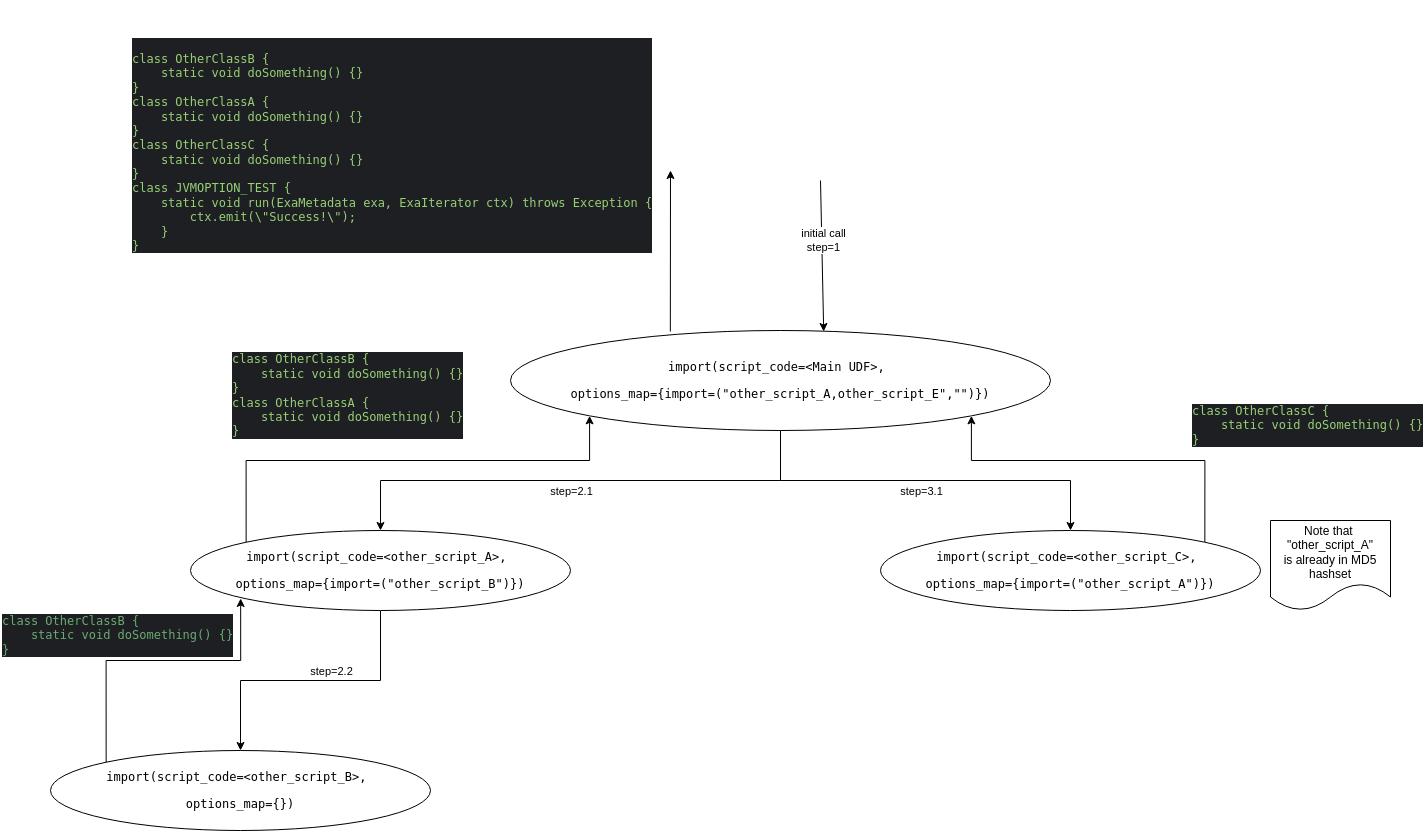

The diagram above was exported from draw.io. Its source (the exported page's mxGraphModel, read from the mxfile embedded in the PNG):
<mxGraphModel dx="3050" dy="1752" grid="1" gridSize="10" guides="1" tooltips="1" connect="1" arrows="1" fold="1" page="1" pageScale="1" pageWidth="827" pageHeight="1169" math="0" shadow="0">
  <root>
    <mxCell id="0" />
    <mxCell id="1" parent="0" />
    <mxCell id="14" style="edgeStyle=orthogonalEdgeStyle;rounded=0;orthogonalLoop=1;jettySize=auto;html=1;exitX=0.5;exitY=1;exitDx=0;exitDy=0;entryX=0.5;entryY=0;entryDx=0;entryDy=0;" edge="1" parent="1" source="2" target="3">
      <mxGeometry relative="1" as="geometry" />
    </mxCell>
    <mxCell id="22" value="step=2.1" style="edgeLabel;html=1;align=center;verticalAlign=middle;resizable=0;points=[];" vertex="1" connectable="0" parent="14">
      <mxGeometry x="0.012" y="-1" relative="1" as="geometry">
        <mxPoint x="-7" y="11" as="offset" />
      </mxGeometry>
    </mxCell>
    <mxCell id="19" style="edgeStyle=orthogonalEdgeStyle;rounded=0;orthogonalLoop=1;jettySize=auto;html=1;exitX=0.5;exitY=1;exitDx=0;exitDy=0;" edge="1" parent="1" source="2" target="18">
      <mxGeometry relative="1" as="geometry" />
    </mxCell>
    <mxCell id="24" value="step=3.1" style="edgeLabel;html=1;align=center;verticalAlign=middle;resizable=0;points=[];" vertex="1" connectable="0" parent="19">
      <mxGeometry x="0.1179" y="4" relative="1" as="geometry">
        <mxPoint x="-28" y="14" as="offset" />
      </mxGeometry>
    </mxCell>
    <mxCell id="2" value="&lt;div style=&quot;&quot;&gt;&lt;pre style=&quot;font-family: &amp;quot;JetBrains Mono&amp;quot;, monospace;&quot;&gt;&lt;span style=&quot;background-color: rgb(255, 255, 255);&quot;&gt;import(script_code=&amp;lt;Main UDF&amp;gt;, &lt;/span&gt;&lt;/pre&gt;&lt;pre style=&quot;font-family: &amp;quot;JetBrains Mono&amp;quot;, monospace;&quot;&gt;&lt;span style=&quot;background-color: rgb(255, 255, 255);&quot;&gt;options_map={import=(&quot;other_script_A,other_script_E&quot;,&quot;&quot;)})&lt;/span&gt;&lt;/pre&gt;&lt;/div&gt;" style="ellipse;whiteSpace=wrap;html=1;" vertex="1" parent="1">
      <mxGeometry x="130" y="170" width="540" height="100" as="geometry" />
    </mxCell>
    <mxCell id="11" style="edgeStyle=orthogonalEdgeStyle;rounded=0;orthogonalLoop=1;jettySize=auto;html=1;exitX=0.5;exitY=1;exitDx=0;exitDy=0;" edge="1" parent="1" source="3" target="4">
      <mxGeometry relative="1" as="geometry" />
    </mxCell>
    <mxCell id="23" value="step=2.2" style="edgeLabel;html=1;align=center;verticalAlign=middle;resizable=0;points=[];" vertex="1" connectable="0" parent="11">
      <mxGeometry x="-0.0643" y="-2" relative="1" as="geometry">
        <mxPoint x="11" y="-8" as="offset" />
      </mxGeometry>
    </mxCell>
    <mxCell id="15" style="edgeStyle=orthogonalEdgeStyle;rounded=0;orthogonalLoop=1;jettySize=auto;html=1;exitX=0;exitY=0;exitDx=0;exitDy=0;entryX=0;entryY=1;entryDx=0;entryDy=0;" edge="1" parent="1" source="3" target="2">
      <mxGeometry relative="1" as="geometry">
        <Array as="points">
          <mxPoint x="-134" y="300" />
          <mxPoint x="209" y="300" />
        </Array>
      </mxGeometry>
    </mxCell>
    <mxCell id="3" value="&lt;pre style=&quot;border-color: var(--border-color); font-family: &amp;quot;JetBrains Mono&amp;quot;, monospace;&quot;&gt;&lt;div style=&quot;&quot;&gt;&lt;pre style=&quot;font-family: &amp;quot;JetBrains Mono&amp;quot;, monospace;&quot;&gt;&lt;span style=&quot;background-color: rgb(255, 255, 255);&quot;&gt;import(script_code=&amp;lt;other_script_A&amp;gt;, &lt;/span&gt;&lt;/pre&gt;&lt;pre style=&quot;font-family: &amp;quot;JetBrains Mono&amp;quot;, monospace;&quot;&gt;&lt;span style=&quot;background-color: rgb(255, 255, 255);&quot;&gt;options_map={import=(&quot;other_script_B&quot;)})&lt;/span&gt;&lt;/pre&gt;&lt;/div&gt;&lt;/pre&gt;" style="ellipse;whiteSpace=wrap;html=1;" vertex="1" parent="1">
      <mxGeometry x="-190" y="370" width="380" height="80" as="geometry" />
    </mxCell>
    <mxCell id="4" value="&lt;pre style=&quot;border-color: var(--border-color); font-family: &amp;quot;JetBrains Mono&amp;quot;, monospace;&quot;&gt;&lt;div style=&quot;&quot;&gt;&lt;pre style=&quot;font-family: &amp;quot;JetBrains Mono&amp;quot;, monospace;&quot;&gt;&lt;span style=&quot;background-color: rgb(255, 255, 255);&quot;&gt;import(script_code=&amp;lt;other_script_B&amp;gt;, &lt;/span&gt;&lt;/pre&gt;&lt;pre style=&quot;font-family: &amp;quot;JetBrains Mono&amp;quot;, monospace;&quot;&gt;&lt;span style=&quot;background-color: rgb(255, 255, 255);&quot;&gt;options_map={})&lt;/span&gt;&lt;/pre&gt;&lt;/div&gt;&lt;/pre&gt;" style="ellipse;whiteSpace=wrap;html=1;" vertex="1" parent="1">
      <mxGeometry x="-330" y="590" width="380" height="80" as="geometry" />
    </mxCell>
    <mxCell id="12" style="edgeStyle=orthogonalEdgeStyle;rounded=0;orthogonalLoop=1;jettySize=auto;html=1;exitX=0;exitY=0;exitDx=0;exitDy=0;entryX=0.132;entryY=0.85;entryDx=0;entryDy=0;entryPerimeter=0;" edge="1" parent="1" source="4" target="3">
      <mxGeometry relative="1" as="geometry">
        <Array as="points">
          <mxPoint x="-274" y="500" />
          <mxPoint x="-140" y="500" />
        </Array>
      </mxGeometry>
    </mxCell>
    <mxCell id="13" value="&lt;div style=&quot;background-color: rgb(30, 31, 34);&quot;&gt;&lt;pre style=&quot;&quot;&gt;&lt;font face=&quot;JetBrains Mono, monospace&quot; color=&quot;#6aab73&quot;&gt;class OtherClassB {&lt;br/&gt;    static void doSomething() {}&lt;br/&gt;}&lt;br&gt;&lt;/font&gt;&lt;/pre&gt;&lt;/div&gt;" style="text;html=1;strokeColor=none;fillColor=none;align=left;verticalAlign=middle;whiteSpace=wrap;rounded=0;" vertex="1" parent="1">
      <mxGeometry x="-380" y="460" width="60" height="30" as="geometry" />
    </mxCell>
    <mxCell id="16" value="&lt;div style=&quot;background-color: rgb(30, 31, 34);&quot;&gt;&lt;pre style=&quot;&quot;&gt;&lt;pre style=&quot;border-color: var(--border-color);&quot;&gt;&lt;font face=&quot;JetBrains Mono, monospace&quot; color=&quot;#97d077&quot;&gt;class OtherClassB {&lt;br/&gt;    static void doSomething() {}&lt;br/&gt;}&lt;br/&gt;class OtherClassA {&lt;br/&gt;    static void doSomething() {}&lt;br/&gt;}&lt;/font&gt;&lt;font face=&quot;JetBrains Mono, monospace&quot;&gt;&lt;br&gt;&lt;/font&gt;&lt;/pre&gt;&lt;/pre&gt;&lt;/div&gt;" style="text;html=1;strokeColor=none;fillColor=none;align=left;verticalAlign=middle;whiteSpace=wrap;rounded=0;" vertex="1" parent="1">
      <mxGeometry x="-150" y="220" width="60" height="30" as="geometry" />
    </mxCell>
    <mxCell id="20" style="edgeStyle=orthogonalEdgeStyle;rounded=0;orthogonalLoop=1;jettySize=auto;html=1;exitX=1;exitY=0;exitDx=0;exitDy=0;entryX=1;entryY=1;entryDx=0;entryDy=0;" edge="1" parent="1" source="18" target="2">
      <mxGeometry relative="1" as="geometry">
        <Array as="points">
          <mxPoint x="824" y="300" />
          <mxPoint x="591" y="300" />
        </Array>
      </mxGeometry>
    </mxCell>
    <mxCell id="18" value="&lt;pre style=&quot;border-color: var(--border-color); font-family: &amp;quot;JetBrains Mono&amp;quot;, monospace;&quot;&gt;&lt;div style=&quot;&quot;&gt;&lt;pre style=&quot;font-family: &amp;quot;JetBrains Mono&amp;quot;, monospace;&quot;&gt;&lt;span style=&quot;background-color: rgb(255, 255, 255);&quot;&gt;import(script_code=&amp;lt;other_script_C&amp;gt;, &lt;/span&gt;&lt;/pre&gt;&lt;pre style=&quot;font-family: &amp;quot;JetBrains Mono&amp;quot;, monospace;&quot;&gt;&lt;span style=&quot;background-color: rgb(255, 255, 255);&quot;&gt;options_map={import=(&quot;other_script_A&quot;)})&lt;/span&gt;&lt;/pre&gt;&lt;/div&gt;&lt;/pre&gt;" style="ellipse;whiteSpace=wrap;html=1;" vertex="1" parent="1">
      <mxGeometry x="500" y="370" width="380" height="80" as="geometry" />
    </mxCell>
    <mxCell id="21" value="&lt;div style=&quot;background-color: rgb(30, 31, 34);&quot;&gt;&lt;pre style=&quot;&quot;&gt;&lt;pre style=&quot;border-color: var(--border-color);&quot;&gt;&lt;font face=&quot;JetBrains Mono, monospace&quot; color=&quot;#97d077&quot;&gt;class OtherClassC {&lt;br/&gt;    static void doSomething() {}&lt;br/&gt;}&lt;/font&gt;&lt;font face=&quot;JetBrains Mono, monospace&quot;&gt;&lt;br&gt;&lt;/font&gt;&lt;/pre&gt;&lt;/pre&gt;&lt;/div&gt;" style="text;html=1;strokeColor=none;fillColor=none;align=left;verticalAlign=middle;whiteSpace=wrap;rounded=0;" vertex="1" parent="1">
      <mxGeometry x="810" y="250" width="60" height="30" as="geometry" />
    </mxCell>
    <mxCell id="25" value="Note that&amp;nbsp;&lt;br&gt;&quot;other_script_A&quot;&lt;br&gt;is already in MD5 hashset" style="shape=document;whiteSpace=wrap;html=1;boundedLbl=1;" vertex="1" parent="1">
      <mxGeometry x="890" y="360" width="120" height="90" as="geometry" />
    </mxCell>
    <mxCell id="26" value="" style="endArrow=classic;html=1;rounded=0;entryX=0.58;entryY=0.01;entryDx=0;entryDy=0;entryPerimeter=0;" edge="1" parent="1" target="2">
      <mxGeometry width="50" height="50" relative="1" as="geometry">
        <mxPoint x="440" y="20" as="sourcePoint" />
        <mxPoint x="490" y="60" as="targetPoint" />
      </mxGeometry>
    </mxCell>
    <mxCell id="27" value="initial call&lt;br&gt;step=1" style="edgeLabel;html=1;align=center;verticalAlign=middle;resizable=0;points=[];" vertex="1" connectable="0" parent="26">
      <mxGeometry x="-0.2051" y="1" relative="1" as="geometry">
        <mxPoint as="offset" />
      </mxGeometry>
    </mxCell>
    <mxCell id="28" value="" style="endArrow=classic;html=1;rounded=0;exitX=0.296;exitY=0.01;exitDx=0;exitDy=0;exitPerimeter=0;" edge="1" parent="1" source="2">
      <mxGeometry width="50" height="50" relative="1" as="geometry">
        <mxPoint x="270" y="220" as="sourcePoint" />
        <mxPoint x="290" y="10" as="targetPoint" />
      </mxGeometry>
    </mxCell>
    <mxCell id="29" value="&lt;div style=&quot;background-color: rgb(30, 31, 34);&quot;&gt;&lt;pre style=&quot;&quot;&gt;&lt;pre style=&quot;border-color: var(--border-color);&quot;&gt;&lt;font face=&quot;JetBrains Mono, monospace&quot;&gt;&lt;font color=&quot;#97d077&quot;&gt;&lt;br/&gt;class OtherClassB {&lt;br/&gt;    static void doSomething() {}&lt;br/&gt;}&lt;br/&gt;class OtherClassA {&lt;br/&gt;    static void doSomething() {}&lt;br/&gt;}&lt;br/&gt;class OtherClassC {&lt;br/&gt;    static void doSomething() {}&lt;br/&gt;}&lt;br/&gt;class JVMOPTION_TEST {&lt;br/&gt;    static void run(ExaMetadata exa, ExaIterator ctx) throws Exception {&lt;br/&gt;        ctx.emit(\&quot;Success!\&quot;);&lt;br/&gt;    }&lt;br/&gt;}&lt;/font&gt;&lt;br&gt;&lt;/font&gt;&lt;/pre&gt;&lt;/pre&gt;&lt;/div&gt;" style="text;html=1;strokeColor=none;fillColor=none;align=left;verticalAlign=middle;whiteSpace=wrap;rounded=0;" vertex="1" parent="1">
      <mxGeometry x="-250" y="-160" width="400" height="290" as="geometry" />
    </mxCell>
  </root>
</mxGraphModel>